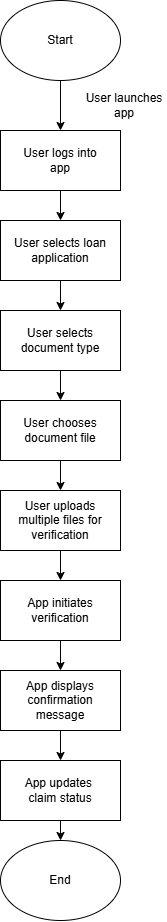

The diagram above was exported from draw.io. Its source (the exported page's mxGraphModel, read from the mxfile embedded in the PNG):
<mxGraphModel dx="1737" dy="957" grid="1" gridSize="10" guides="1" tooltips="1" connect="1" arrows="1" fold="1" page="1" pageScale="1" pageWidth="827" pageHeight="1169" background="light-dark(#FFFFFF,#FFFFFF)" math="0" shadow="0" adaptiveColors="none">
  <root>
    <mxCell id="0" />
    <mxCell id="1" parent="0" />
    <mxCell id="IX9REW7VW-iaXEJzm-n2-1" value="" style="ellipse;whiteSpace=wrap;html=1;labelBackgroundColor=none;" parent="1" vertex="1">
      <mxGeometry x="354" y="30" width="120" height="80" as="geometry" />
    </mxCell>
    <mxCell id="IX9REW7VW-iaXEJzm-n2-2" value="Start" style="text;html=1;align=center;verticalAlign=middle;whiteSpace=wrap;rounded=0;labelBackgroundColor=none;" parent="1" vertex="1">
      <mxGeometry x="384" y="55" width="60" height="30" as="geometry" />
    </mxCell>
    <mxCell id="At0A_ILJIQW5FXFccAl_-1" value="" style="rounded=0;html=1;labelBorderColor=light-dark(#000000,#010101);labelBackgroundColor=none;" vertex="1" parent="1">
      <mxGeometry x="354" y="160" width="120" height="60" as="geometry" />
    </mxCell>
    <mxCell id="At0A_ILJIQW5FXFccAl_-2" value="User logs into app" style="text;html=1;align=center;verticalAlign=middle;whiteSpace=wrap;rounded=0;" vertex="1" parent="1">
      <mxGeometry x="366" y="175" width="96" height="30" as="geometry" />
    </mxCell>
    <mxCell id="At0A_ILJIQW5FXFccAl_-3" value="" style="endArrow=classic;html=1;rounded=0;entryX=0.5;entryY=0;entryDx=0;entryDy=0;exitX=0.5;exitY=1;exitDx=0;exitDy=0;" edge="1" parent="1" source="IX9REW7VW-iaXEJzm-n2-1" target="At0A_ILJIQW5FXFccAl_-1">
      <mxGeometry width="50" height="50" relative="1" as="geometry">
        <mxPoint x="190" y="190" as="sourcePoint" />
        <mxPoint x="240" y="140" as="targetPoint" />
      </mxGeometry>
    </mxCell>
    <mxCell id="At0A_ILJIQW5FXFccAl_-4" value="" style="endArrow=classic;html=1;rounded=0;exitX=0.5;exitY=1;exitDx=0;exitDy=0;" edge="1" parent="1" source="At0A_ILJIQW5FXFccAl_-1">
      <mxGeometry width="50" height="50" relative="1" as="geometry">
        <mxPoint x="424" y="120" as="sourcePoint" />
        <mxPoint x="414" y="250" as="targetPoint" />
      </mxGeometry>
    </mxCell>
    <mxCell id="At0A_ILJIQW5FXFccAl_-6" value="" style="rounded=0;html=1;labelBorderColor=light-dark(#000000,#010101);labelBackgroundColor=none;" vertex="1" parent="1">
      <mxGeometry x="354" y="250" width="120" height="60" as="geometry" />
    </mxCell>
    <mxCell id="At0A_ILJIQW5FXFccAl_-7" value="User selects loan application" style="text;html=1;align=center;verticalAlign=middle;whiteSpace=wrap;rounded=0;" vertex="1" parent="1">
      <mxGeometry x="366" y="265" width="96" height="30" as="geometry" />
    </mxCell>
    <mxCell id="At0A_ILJIQW5FXFccAl_-8" value="" style="endArrow=classic;html=1;rounded=0;exitX=0.5;exitY=1;exitDx=0;exitDy=0;" edge="1" parent="1" source="At0A_ILJIQW5FXFccAl_-6">
      <mxGeometry width="50" height="50" relative="1" as="geometry">
        <mxPoint x="424" y="210" as="sourcePoint" />
        <mxPoint x="414" y="340" as="targetPoint" />
      </mxGeometry>
    </mxCell>
    <mxCell id="At0A_ILJIQW5FXFccAl_-49" value="" style="ellipse;whiteSpace=wrap;html=1;labelBackgroundColor=none;" vertex="1" parent="1">
      <mxGeometry x="354" y="870" width="120" height="80" as="geometry" />
    </mxCell>
    <mxCell id="At0A_ILJIQW5FXFccAl_-50" value="End" style="text;html=1;align=center;verticalAlign=middle;whiteSpace=wrap;rounded=0;labelBackgroundColor=none;" vertex="1" parent="1">
      <mxGeometry x="384" y="895" width="60" height="30" as="geometry" />
    </mxCell>
    <mxCell id="At0A_ILJIQW5FXFccAl_-54" value="User launches app" style="text;html=1;align=center;verticalAlign=middle;whiteSpace=wrap;rounded=0;" vertex="1" parent="1">
      <mxGeometry x="436" y="120" width="84" height="30" as="geometry" />
    </mxCell>
    <mxCell id="At0A_ILJIQW5FXFccAl_-73" value="" style="endArrow=classic;html=1;rounded=0;entryX=0.5;entryY=0;entryDx=0;entryDy=0;exitX=0.5;exitY=1;exitDx=0;exitDy=0;" edge="1" parent="1" target="At0A_ILJIQW5FXFccAl_-49">
      <mxGeometry width="50" height="50" relative="1" as="geometry">
        <mxPoint x="414" y="850" as="sourcePoint" />
        <mxPoint x="320" y="860" as="targetPoint" />
      </mxGeometry>
    </mxCell>
    <mxCell id="At0A_ILJIQW5FXFccAl_-75" value="" style="rounded=0;html=1;labelBorderColor=light-dark(#000000,#010101);labelBackgroundColor=none;" vertex="1" parent="1">
      <mxGeometry x="354" y="340" width="120" height="60" as="geometry" />
    </mxCell>
    <mxCell id="At0A_ILJIQW5FXFccAl_-76" value="User selects document type" style="text;html=1;align=center;verticalAlign=middle;whiteSpace=wrap;rounded=0;" vertex="1" parent="1">
      <mxGeometry x="366" y="355" width="96" height="30" as="geometry" />
    </mxCell>
    <mxCell id="At0A_ILJIQW5FXFccAl_-77" value="" style="endArrow=classic;html=1;rounded=0;exitX=0.5;exitY=1;exitDx=0;exitDy=0;" edge="1" parent="1">
      <mxGeometry width="50" height="50" relative="1" as="geometry">
        <mxPoint x="414" y="400" as="sourcePoint" />
        <mxPoint x="414" y="430" as="targetPoint" />
      </mxGeometry>
    </mxCell>
    <mxCell id="At0A_ILJIQW5FXFccAl_-78" value="" style="rounded=0;html=1;labelBorderColor=light-dark(#000000,#010101);labelBackgroundColor=none;" vertex="1" parent="1">
      <mxGeometry x="354" y="430" width="120" height="60" as="geometry" />
    </mxCell>
    <mxCell id="At0A_ILJIQW5FXFccAl_-79" value="User chooses document file" style="text;html=1;align=center;verticalAlign=middle;whiteSpace=wrap;rounded=0;" vertex="1" parent="1">
      <mxGeometry x="366" y="445" width="96" height="30" as="geometry" />
    </mxCell>
    <mxCell id="At0A_ILJIQW5FXFccAl_-80" value="" style="endArrow=classic;html=1;rounded=0;exitX=0.5;exitY=1;exitDx=0;exitDy=0;" edge="1" parent="1" source="At0A_ILJIQW5FXFccAl_-78">
      <mxGeometry width="50" height="50" relative="1" as="geometry">
        <mxPoint x="424" y="390" as="sourcePoint" />
        <mxPoint x="414" y="520" as="targetPoint" />
      </mxGeometry>
    </mxCell>
    <mxCell id="At0A_ILJIQW5FXFccAl_-81" value="" style="rounded=0;html=1;labelBorderColor=light-dark(#000000,#010101);labelBackgroundColor=none;" vertex="1" parent="1">
      <mxGeometry x="354" y="520" width="120" height="60" as="geometry" />
    </mxCell>
    <mxCell id="At0A_ILJIQW5FXFccAl_-82" value="User uploads&lt;div&gt;multiple files for verification&lt;/div&gt;" style="text;html=1;align=center;verticalAlign=middle;whiteSpace=wrap;rounded=0;" vertex="1" parent="1">
      <mxGeometry x="366" y="535" width="96" height="30" as="geometry" />
    </mxCell>
    <mxCell id="At0A_ILJIQW5FXFccAl_-83" value="" style="endArrow=classic;html=1;rounded=0;exitX=0.5;exitY=1;exitDx=0;exitDy=0;" edge="1" parent="1">
      <mxGeometry width="50" height="50" relative="1" as="geometry">
        <mxPoint x="414" y="580" as="sourcePoint" />
        <mxPoint x="414" y="610" as="targetPoint" />
      </mxGeometry>
    </mxCell>
    <mxCell id="At0A_ILJIQW5FXFccAl_-84" value="" style="rounded=0;html=1;labelBorderColor=light-dark(#000000,#010101);labelBackgroundColor=none;" vertex="1" parent="1">
      <mxGeometry x="354" y="610" width="120" height="60" as="geometry" />
    </mxCell>
    <mxCell id="At0A_ILJIQW5FXFccAl_-85" value="App initiates verification" style="text;html=1;align=center;verticalAlign=middle;whiteSpace=wrap;rounded=0;" vertex="1" parent="1">
      <mxGeometry x="366" y="625" width="96" height="30" as="geometry" />
    </mxCell>
    <mxCell id="At0A_ILJIQW5FXFccAl_-86" value="" style="endArrow=classic;html=1;rounded=0;exitX=0.5;exitY=1;exitDx=0;exitDy=0;" edge="1" parent="1" source="At0A_ILJIQW5FXFccAl_-84">
      <mxGeometry width="50" height="50" relative="1" as="geometry">
        <mxPoint x="424" y="570" as="sourcePoint" />
        <mxPoint x="414" y="700" as="targetPoint" />
      </mxGeometry>
    </mxCell>
    <mxCell id="At0A_ILJIQW5FXFccAl_-87" value="" style="rounded=0;html=1;labelBorderColor=light-dark(#000000,#010101);labelBackgroundColor=none;" vertex="1" parent="1">
      <mxGeometry x="354" y="700" width="120" height="60" as="geometry" />
    </mxCell>
    <mxCell id="At0A_ILJIQW5FXFccAl_-88" value="App displays confirmation message" style="text;html=1;align=center;verticalAlign=middle;whiteSpace=wrap;rounded=0;" vertex="1" parent="1">
      <mxGeometry x="366" y="715" width="96" height="30" as="geometry" />
    </mxCell>
    <mxCell id="At0A_ILJIQW5FXFccAl_-89" value="" style="endArrow=classic;html=1;rounded=0;exitX=0.5;exitY=1;exitDx=0;exitDy=0;" edge="1" parent="1">
      <mxGeometry width="50" height="50" relative="1" as="geometry">
        <mxPoint x="414" y="760" as="sourcePoint" />
        <mxPoint x="414" y="790" as="targetPoint" />
      </mxGeometry>
    </mxCell>
    <mxCell id="At0A_ILJIQW5FXFccAl_-90" value="" style="rounded=0;html=1;labelBorderColor=light-dark(#000000,#010101);labelBackgroundColor=none;" vertex="1" parent="1">
      <mxGeometry x="354" y="790" width="120" height="60" as="geometry" />
    </mxCell>
    <mxCell id="At0A_ILJIQW5FXFccAl_-91" value="App updates&amp;nbsp; claim status" style="text;html=1;align=center;verticalAlign=middle;whiteSpace=wrap;rounded=0;" vertex="1" parent="1">
      <mxGeometry x="366" y="805" width="96" height="30" as="geometry" />
    </mxCell>
  </root>
</mxGraphModel>